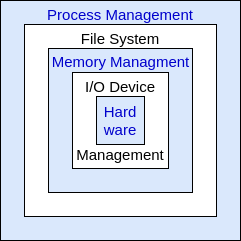

The diagram above was exported from draw.io. Its source (the exported page's mxGraphModel, read from the mxfile embedded in the PNG):
<mxGraphModel dx="444" dy="729" grid="1" gridSize="10" guides="1" tooltips="1" connect="1" arrows="1" fold="1" page="1" pageScale="1" pageWidth="850" pageHeight="1100" math="0" shadow="0">
  <root>
    <mxCell id="0" />
    <mxCell id="1" parent="0" />
    <mxCell id="6LIzEha_vuIJuV3iVHCB-19" value="" style="whiteSpace=wrap;html=1;aspect=fixed;rounded=0;strokeColor=#000000;fontSize=15;fillColor=#dae8fc;" vertex="1" parent="1">
      <mxGeometry x="400" y="80" width="240" height="240" as="geometry" />
    </mxCell>
    <mxCell id="6LIzEha_vuIJuV3iVHCB-24" value="" style="whiteSpace=wrap;html=1;aspect=fixed;rounded=0;strokeColor=#000000;fontSize=15;" vertex="1" parent="1">
      <mxGeometry x="424" y="104" width="192" height="192" as="geometry" />
    </mxCell>
    <mxCell id="6LIzEha_vuIJuV3iVHCB-26" value="" style="whiteSpace=wrap;html=1;aspect=fixed;rounded=0;strokeColor=#000000;fontSize=15;fillColor=#dae8fc;" vertex="1" parent="1">
      <mxGeometry x="448" y="128" width="144" height="144" as="geometry" />
    </mxCell>
    <mxCell id="6LIzEha_vuIJuV3iVHCB-28" value="" style="whiteSpace=wrap;html=1;aspect=fixed;rounded=0;strokeColor=#000000;fontSize=15;" vertex="1" parent="1">
      <mxGeometry x="472" y="152" width="96" height="96" as="geometry" />
    </mxCell>
    <mxCell id="6LIzEha_vuIJuV3iVHCB-29" value="" style="whiteSpace=wrap;html=1;aspect=fixed;rounded=0;strokeColor=#000000;fontSize=15;fillColor=#dae8fc;" vertex="1" parent="1">
      <mxGeometry x="496" y="176" width="48" height="48" as="geometry" />
    </mxCell>
    <mxCell id="6LIzEha_vuIJuV3iVHCB-16" value="Hard&lt;br&gt;ware" style="text;html=1;strokeColor=none;fillColor=none;align=center;verticalAlign=middle;whiteSpace=wrap;rounded=0;fontSize=15;fontColor=#0000CC;" vertex="1" parent="1">
      <mxGeometry x="500" y="190" width="40" height="20" as="geometry" />
    </mxCell>
    <mxCell id="6LIzEha_vuIJuV3iVHCB-18" value="I/O Device" style="text;strokeColor=none;fillColor=none;align=center;verticalAlign=middle;rounded=0;fontSize=15;arcSize=0;whiteSpace=wrap;html=1;" vertex="1" parent="1">
      <mxGeometry x="481" y="156" width="78" height="20" as="geometry" />
    </mxCell>
    <mxCell id="6LIzEha_vuIJuV3iVHCB-32" value="Management" style="text;html=1;strokeColor=none;fillColor=none;align=center;verticalAlign=middle;whiteSpace=wrap;rounded=0;fontSize=15;" vertex="1" parent="1">
      <mxGeometry x="500" y="224" width="40" height="20" as="geometry" />
    </mxCell>
    <mxCell id="6LIzEha_vuIJuV3iVHCB-33" value="Memory Managment" style="text;html=1;strokeColor=none;fillColor=none;align=center;verticalAlign=middle;whiteSpace=wrap;rounded=0;fontSize=15;fontColor=#0000CC;" vertex="1" parent="1">
      <mxGeometry x="432.5" y="131" width="175" height="20" as="geometry" />
    </mxCell>
    <mxCell id="6LIzEha_vuIJuV3iVHCB-36" value="File System" style="text;html=1;strokeColor=none;fillColor=none;align=center;verticalAlign=middle;whiteSpace=wrap;rounded=0;fontSize=15;" vertex="1" parent="1">
      <mxGeometry x="460" y="108" width="120" height="20" as="geometry" />
    </mxCell>
    <mxCell id="6LIzEha_vuIJuV3iVHCB-37" value="Process Management" style="text;html=1;strokeColor=none;fillColor=none;align=center;verticalAlign=middle;whiteSpace=wrap;rounded=0;fontSize=15;fontColor=#0000CC;" vertex="1" parent="1">
      <mxGeometry x="435" y="84" width="170" height="20" as="geometry" />
    </mxCell>
  </root>
</mxGraphModel>